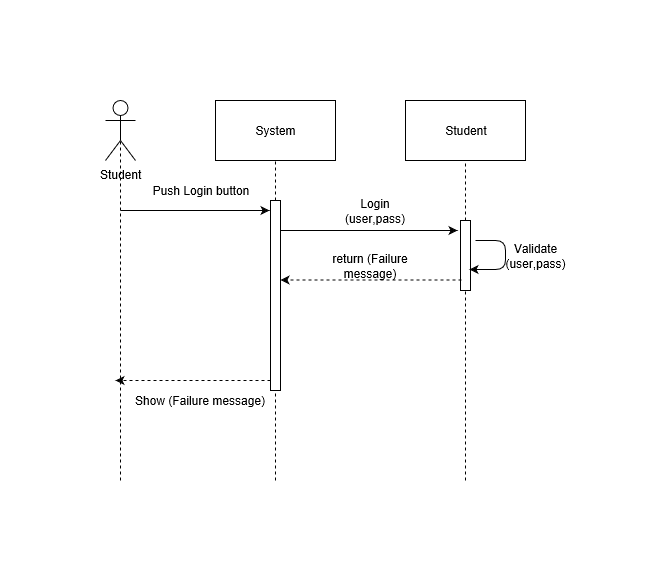

The diagram above was exported from draw.io. Its source (the exported page's mxGraphModel, read from the mxfile embedded in the PNG):
<mxGraphModel grid="1" dx="1712" dy="476" gridSize="10" guides="1" tooltips="1" connect="1" arrows="1" fold="1" page="1" pageScale="1" pageWidth="850" pageHeight="1100" math="0" shadow="0">
  <root>
    <mxCell id="0" />
    <mxCell id="1" parent="0" />
    <mxCell id="wdejgg2mMXnYVOUTb95S-1" value="System" parent="1" style="rounded=0;whiteSpace=wrap;html=1;" vertex="1">
      <mxGeometry as="geometry" x="110" height="60" width="120" />
    </mxCell>
    <mxCell id="wdejgg2mMXnYVOUTb95S-2" value="Student" parent="1" style="rounded=0;whiteSpace=wrap;html=1;" vertex="1">
      <mxGeometry as="geometry" x="300" height="60" width="120" />
    </mxCell>
    <mxCell id="wdejgg2mMXnYVOUTb95S-3" value="Student" parent="1" style="shape=umlActor;verticalLabelPosition=bottom;labelBackgroundColor=#ffffff;verticalAlign=top;html=1;outlineConnect=0;" vertex="1">
      <mxGeometry as="geometry" height="60" width="30" />
    </mxCell>
    <mxCell id="wdejgg2mMXnYVOUTb95S-4" value="" parent="1" style="endArrow=none;dashed=1;html=1;entryX=0.5;entryY=0.5;entryDx=0;entryDy=0;entryPerimeter=0;" target="wdejgg2mMXnYVOUTb95S-3" edge="1">
      <mxGeometry as="geometry" height="50" width="50" relative="1">
        <mxPoint as="sourcePoint" x="15" y="380" />
        <mxPoint as="targetPoint" x="40" y="110" />
      </mxGeometry>
    </mxCell>
    <mxCell id="wdejgg2mMXnYVOUTb95S-5" value="" parent="1" style="endArrow=none;dashed=1;html=1;entryX=0.5;entryY=1;entryDx=0;entryDy=0;" target="wdejgg2mMXnYVOUTb95S-1" edge="1" source="wdejgg2mMXnYVOUTb95S-12">
      <mxGeometry as="geometry" height="50" width="50" relative="1">
        <mxPoint as="sourcePoint" x="170" y="380" />
        <mxPoint as="targetPoint" x="210" y="110" />
      </mxGeometry>
    </mxCell>
    <mxCell id="wdejgg2mMXnYVOUTb95S-6" value="" parent="1" style="endArrow=none;dashed=1;html=1;entryX=0.5;entryY=1;entryDx=0;entryDy=0;" target="wdejgg2mMXnYVOUTb95S-2" edge="1" source="wdejgg2mMXnYVOUTb95S-14">
      <mxGeometry as="geometry" height="50" width="50" relative="1">
        <mxPoint as="sourcePoint" x="360" y="380" />
        <mxPoint as="targetPoint" x="420" y="190" />
      </mxGeometry>
    </mxCell>
    <mxCell id="wdejgg2mMXnYVOUTb95S-7" value="" parent="1" style="endArrow=classic;html=1;" edge="1">
      <mxGeometry as="geometry" height="50" width="50" relative="1">
        <mxPoint as="sourcePoint" x="15" y="110" />
        <mxPoint as="targetPoint" x="164" y="110" />
      </mxGeometry>
    </mxCell>
    <mxCell id="wdejgg2mMXnYVOUTb95S-8" value="Login(user,pass)" parent="1" style="text;html=1;strokeColor=none;fillColor=none;align=center;verticalAlign=middle;whiteSpace=wrap;rounded=0;" vertex="1">
      <mxGeometry as="geometry" x="230" height="20" width="80" y="100" />
    </mxCell>
    <mxCell id="wdejgg2mMXnYVOUTb95S-9" value="" parent="1" style="endArrow=classic;html=1;" edge="1">
      <mxGeometry as="geometry" height="50" width="50" relative="1">
        <mxPoint as="sourcePoint" x="170" y="130" />
        <mxPoint as="targetPoint" x="352" y="130" />
      </mxGeometry>
    </mxCell>
    <mxCell id="wdejgg2mMXnYVOUTb95S-10" value="Push Login button" parent="1" style="text;html=1;strokeColor=none;fillColor=none;align=center;verticalAlign=middle;whiteSpace=wrap;rounded=0;" vertex="1">
      <mxGeometry as="geometry" x="30" height="20" width="130" y="80" />
    </mxCell>
    <mxCell id="wdejgg2mMXnYVOUTb95S-11" value="return (Failure message)" parent="1" style="text;html=1;strokeColor=none;fillColor=none;align=center;verticalAlign=middle;whiteSpace=wrap;rounded=0;" vertex="1">
      <mxGeometry as="geometry" x="200" height="20" width="130" y="155" />
    </mxCell>
    <mxCell id="wdejgg2mMXnYVOUTb95S-12" value="" parent="1" style="html=1;points=[];perimeter=orthogonalPerimeter;" vertex="1">
      <mxGeometry as="geometry" x="165" height="190" width="10" y="100" />
    </mxCell>
    <mxCell id="wdejgg2mMXnYVOUTb95S-13" value="" parent="1" style="endArrow=none;dashed=1;html=1;entryX=0.5;entryY=1;entryDx=0;entryDy=0;" target="wdejgg2mMXnYVOUTb95S-12" edge="1">
      <mxGeometry as="geometry" height="50" width="50" relative="1">
        <mxPoint as="sourcePoint" x="170" y="380" />
        <mxPoint as="targetPoint" x="170" y="60" />
      </mxGeometry>
    </mxCell>
    <mxCell id="wdejgg2mMXnYVOUTb95S-14" value="" parent="1" style="html=1;points=[];perimeter=orthogonalPerimeter;" vertex="1">
      <mxGeometry as="geometry" x="355" height="70" width="10" y="120" />
    </mxCell>
    <mxCell id="wdejgg2mMXnYVOUTb95S-15" value="" parent="1" style="endArrow=none;dashed=1;html=1;entryX=0.5;entryY=1;entryDx=0;entryDy=0;" target="wdejgg2mMXnYVOUTb95S-14" edge="1">
      <mxGeometry as="geometry" height="50" width="50" relative="1">
        <mxPoint as="sourcePoint" x="360" y="380" />
        <mxPoint as="targetPoint" x="360" y="60" />
      </mxGeometry>
    </mxCell>
    <mxCell id="wdejgg2mMXnYVOUTb95S-16" value="" parent="1" style="endArrow=classic;html=1;dashed=1;exitX=0.1;exitY=0.85;exitDx=0;exitDy=0;exitPerimeter=0;" target="wdejgg2mMXnYVOUTb95S-12" edge="1" source="wdejgg2mMXnYVOUTb95S-14">
      <mxGeometry as="geometry" height="50" width="50" relative="1">
        <mxPoint as="sourcePoint" x="250" y="200" />
        <mxPoint as="targetPoint" x="300" y="150" />
      </mxGeometry>
    </mxCell>
    <mxCell id="wdejgg2mMXnYVOUTb95S-17" value="" parent="1" style="endArrow=classic;html=1;dashed=1;" edge="1">
      <mxGeometry as="geometry" height="50" width="50" relative="1">
        <mxPoint as="sourcePoint" x="165" y="280" />
        <mxPoint as="targetPoint" x="10" y="280" />
      </mxGeometry>
    </mxCell>
    <mxCell id="wdejgg2mMXnYVOUTb95S-18" value="Show (Failure message)" parent="1" style="text;html=1;align=center;verticalAlign=middle;resizable=0;points=[];;autosize=1;" vertex="1">
      <mxGeometry as="geometry" x="20" height="20" width="150" y="290" />
    </mxCell>
    <mxCell id="wdejgg2mMXnYVOUTb95S-19" value="" parent="1" style="endArrow=classic;html=1;entryX=0.9;entryY=0.7;entryDx=0;entryDy=0;entryPerimeter=0;" target="wdejgg2mMXnYVOUTb95S-14" edge="1">
      <mxGeometry as="geometry" height="50" width="50" relative="1">
        <mxPoint as="sourcePoint" x="370" y="140" />
        <mxPoint as="targetPoint" x="410" y="180" />
        <Array as="points">
          <mxPoint x="400" y="140" />
          <mxPoint x="400" y="169" />
        </Array>
      </mxGeometry>
    </mxCell>
    <mxCell id="wdejgg2mMXnYVOUTb95S-20" value="Validate(user,pass)" parent="1" style="text;html=1;strokeColor=none;fillColor=none;align=center;verticalAlign=middle;whiteSpace=wrap;rounded=0;" vertex="1">
      <mxGeometry as="geometry" x="410" height="20" width="40" y="145" />
    </mxCell>
  </root>
</mxGraphModel>